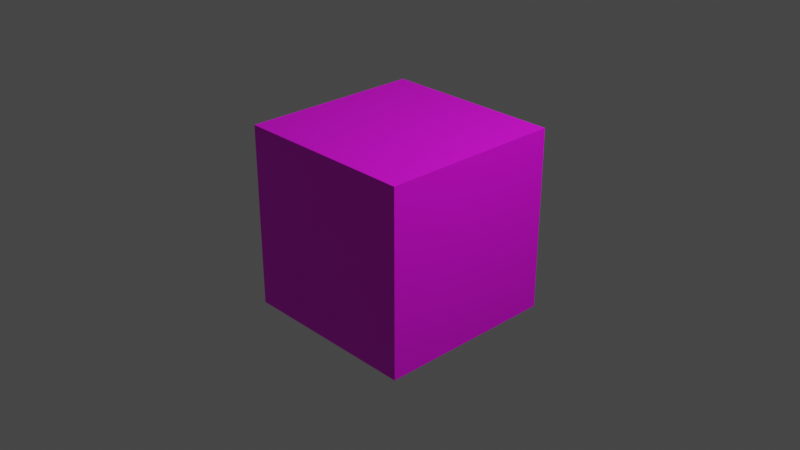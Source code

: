 # Source: goal.blend  (saved by Blender 3.5.10; exported with 4.5.12 LTS)
import bpy
from mathutils import Matrix  # noqa: F401  (used for matrix-valued properties, if any)

bpy.ops.wm.read_factory_settings(use_empty=True)
scene = bpy.context.scene
scene.name = 'Scene'

# ---- collections
col_collection = bpy.data.collections.new('Collection'); scene.collection.children.link(col_collection)

# ---- images (referenced by path relative to the original .blend; pixels are not part of the script)
import os
ASSET_DIR = os.environ.get("B2B_ASSET_DIR", "")  # directory of the original .blend (textures are referenced by path, not embedded)
HERE = os.path.dirname(os.path.abspath(__file__))  # packed textures are extracted next to this script under _unpacked/

def load_image(name, relpath, width, height, colorspace="sRGB"):
    """Load a texture the original file referenced (path relative to the .blend, or extracted next to this script)."""
    p = next((c for c in (os.path.join(HERE, relpath), os.path.join(ASSET_DIR, relpath)) if relpath and os.path.exists(c)), "")
    if p:
        img = bpy.data.images.load(p, check_existing=True)
        img.name = name
    else:  # same state as the original file: an image datablock whose file is absent (Cycles renders it pink)
        img = bpy.data.images.new(name, width, height)
        img.source = "FILE"
        img.filepath = "//" + (relpath or name)
    img.colorspace_settings.name = colorspace
    return img
img_goal = load_image('goal', 'goal.png', 1024, 1024, 'sRGB')

# ---- materials (node trees are filled in below, after node groups)
mat_material = bpy.data.materials.new('Material')
mat_material.alpha_threshold = 0.0
mat_material.use_transparent_shadow = False
mat_material.roughness = 0.5
mat_material.line_color = (0.0, 0.0, 0.0, 1.0)

# ---- material node trees
mat_material.use_nodes = True; mat_material.node_tree.nodes.clear()
_N = mat_material.node_tree.nodes; _L = mat_material.node_tree.links
n0 = _N.new('ShaderNodeOutputMaterial'); n0.name = 'Material Output'; n0.location = (300, 300)
n1 = _N.new('ShaderNodeBsdfPrincipled'); n1.name = 'Principled BSDF'; n1.location = (10, 300)
n1.distribution = 'GGX'
n1.subsurface_method = 'RANDOM_WALK_SKIN'
n1.inputs[3].default_value = 1.45
n1.inputs[27].default_value = (0.0, 0.0, 0.0, 1.0)
n1.inputs[28].default_value = 1.0
n2 = _N.new('ShaderNodeTexImage'); n2.name = '画像テクスチャ'; n2.location = (-280, 275)
n2.image = img_goal
_L.new(n1.outputs[0], n0.inputs[0])
_L.new(n2.outputs[0], n1.inputs[0])
n0.is_active_output = True

# ---- world
world_world = bpy.data.worlds.new('World'); scene.world = world_world
world_world.use_nodes = True; world_world.node_tree.nodes.clear()
_N = world_world.node_tree.nodes; _L = world_world.node_tree.links
n0 = _N.new('ShaderNodeOutputWorld'); n0.name = 'World Output'; n0.location = (300, 300)
n1 = _N.new('ShaderNodeBackground'); n1.name = 'Background'; n1.location = (10, 300)
n1.inputs[0].default_value = (0.05088, 0.05088, 0.05088, 1.0)
_L.new(n1.outputs[0], n0.inputs[0])
n0.is_active_output = True
world_world.color = (0.05088, 0.05088, 0.05088)
world_world.use_sun_shadow = False
world_world.sun_shadow_jitter_overblur = 0.0

# ---- cameras
cam_camera = bpy.data.cameras.new('Camera')
cam_camera.clip_end = 100.0
cam_camera.ortho_scale = 7.314

# ---- lights
light_light = bpy.data.lights.new('Light', 'POINT')
light_light.transmission_factor = 0.0
light_light.energy = 1000.0
light_light.shadow_soft_size = 0.1
light_light.shadow_maximum_resolution = 0.006
light_light.use_absolute_resolution = True

# ---- meshes
me_cube = bpy.data.meshes.new('Cube')
me_cube.from_pydata([(1.0, 1.0, 1.0), (1.0, 1.0, -1.0), (1.0, -1.0, 1.0), (1.0, -1.0, -1.0), (-1.0, 1.0, 1.0), (-1.0, 1.0, -1.0), (-1.0, -1.0, 1.0), (-1.0, -1.0, -1.0)], [], [(0, 4, 6, 2), (3, 2, 6, 7), (7, 6, 4, 5), (5, 1, 3, 7), (1, 0, 2, 3), (5, 4, 0, 1)])
_uv = me_cube.uv_layers.new(name='UVMap')
_uv.uv.foreach_set('vector', [0.6667, 0.0, 1.0, 2.98e-08, 1.0, 0.3333, 0.6667, 0.3333, 0.3333, 2.98e-08, 0.3333, 0.3333, 0.0, 0.3333, 2.98e-08, 0.0, 0.3333, 0.3333, 0.3333, 0.6667, 0.0, 0.6667, 2.98e-08, 0.3333, 0.3333, 0.0, 0.6667, 2.98e-08, 0.6667, 0.3333, 0.3333, 0.3333, 0.6667, 0.3333, 0.6667, 0.6667, 0.3333, 0.6667, 0.3333, 0.3333, 0.3333, 0.6667, 0.3333, 1.0, 0.0, 1.0, 2.98e-08, 0.6667])
me_cube.materials.append(mat_material)
me_cube.use_mirror_vertex_groups = False
me_cube.update()

# ---- objects
ob_cube = bpy.data.objects.new('Cube', me_cube)
ob_light = bpy.data.objects.new('Light', light_light)
ob_camera = bpy.data.objects.new('Camera', cam_camera)

# ---- transforms, parenting, visibility, modifiers, constraints
ob_cube.location = (0.0, 0.0, 0.0)
ob_cube.lock_rotations_4d = False
ob_cube.empty_display_type = 'ARROWS'
ob_cube.lineart.crease_threshold = 0.0
ob_light.location = (4.076, 1.005, 5.904)
ob_light.rotation_euler = (0.6503, 0.05522, 1.866)
ob_light.lock_rotations_4d = False
ob_light.empty_display_type = 'ARROWS'
ob_light.color = (0.0, 0.0, 0.0, 0.0)
ob_light.lineart.crease_threshold = 0.0
ob_camera.location = (7.359, -6.926, 4.958)
ob_camera.rotation_euler = (1.109, 0.0, 0.8149)
ob_camera.lock_rotations_4d = False
ob_camera.empty_display_type = 'ARROWS'
ob_camera.color = (0.0, 0.0, 0.0, 0.0)
ob_camera.display_type = 'WIRE'
ob_camera.lineart.crease_threshold = 0.0

# ---- collection membership
col_collection.objects.link(ob_cube)
col_collection.objects.link(ob_light)
col_collection.objects.link(ob_camera)

# ---- scene / render settings (as saved in the file)
scene.camera = ob_camera
scene.frame_start = 1; scene.frame_end = 250; scene.frame_set(1)
scene.render.engine = 'BLENDER_EEVEE_NEXT'
scene.cycles.sampling_pattern = 'TABULATED_SOBOL'
scene.view_settings.view_transform = 'Filmic'
bpy.context.view_layer.update()
